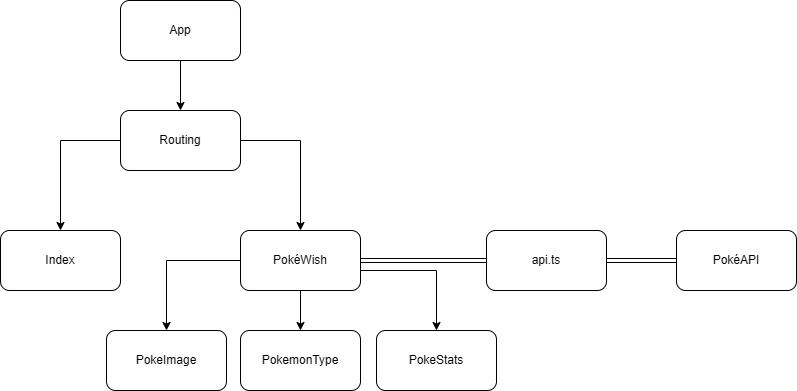

The diagram above was exported from draw.io. Its source (the exported page's mxGraphModel, read from the mxfile embedded in the PNG):
<mxGraphModel dx="1075" dy="435" grid="1" gridSize="10" guides="1" tooltips="1" connect="1" arrows="1" fold="1" page="1" pageScale="1" pageWidth="827" pageHeight="1169" math="0" shadow="0">
  <root>
    <mxCell id="0" />
    <mxCell id="1" parent="0" />
    <mxCell id="1EsnnnudGraiSUx_xc-2-17" style="edgeStyle=orthogonalEdgeStyle;rounded=0;orthogonalLoop=1;jettySize=auto;html=1;" edge="1" parent="1" source="1EsnnnudGraiSUx_xc-2-1" target="1EsnnnudGraiSUx_xc-2-2">
      <mxGeometry relative="1" as="geometry" />
    </mxCell>
    <mxCell id="1EsnnnudGraiSUx_xc-2-1" value="App" style="rounded=1;whiteSpace=wrap;html=1;" vertex="1" parent="1">
      <mxGeometry x="414" y="50" width="120" height="60" as="geometry" />
    </mxCell>
    <mxCell id="1EsnnnudGraiSUx_xc-2-15" style="edgeStyle=orthogonalEdgeStyle;rounded=0;orthogonalLoop=1;jettySize=auto;html=1;entryX=0.5;entryY=0;entryDx=0;entryDy=0;" edge="1" parent="1" source="1EsnnnudGraiSUx_xc-2-2" target="1EsnnnudGraiSUx_xc-2-4">
      <mxGeometry relative="1" as="geometry">
        <Array as="points">
          <mxPoint x="594" y="190" />
        </Array>
      </mxGeometry>
    </mxCell>
    <mxCell id="1EsnnnudGraiSUx_xc-2-16" style="edgeStyle=orthogonalEdgeStyle;rounded=0;orthogonalLoop=1;jettySize=auto;html=1;" edge="1" parent="1" source="1EsnnnudGraiSUx_xc-2-2" target="1EsnnnudGraiSUx_xc-2-3">
      <mxGeometry relative="1" as="geometry">
        <Array as="points">
          <mxPoint x="354" y="190" />
        </Array>
      </mxGeometry>
    </mxCell>
    <mxCell id="1EsnnnudGraiSUx_xc-2-2" value="Routing" style="rounded=1;whiteSpace=wrap;html=1;" vertex="1" parent="1">
      <mxGeometry x="414" y="160" width="120" height="60" as="geometry" />
    </mxCell>
    <mxCell id="1EsnnnudGraiSUx_xc-2-3" value="Index" style="rounded=1;whiteSpace=wrap;html=1;" vertex="1" parent="1">
      <mxGeometry x="294" y="280" width="120" height="60" as="geometry" />
    </mxCell>
    <mxCell id="1EsnnnudGraiSUx_xc-2-10" style="edgeStyle=orthogonalEdgeStyle;rounded=0;orthogonalLoop=1;jettySize=auto;html=1;entryX=0;entryY=0.5;entryDx=0;entryDy=0;shape=link;" edge="1" parent="1" source="1EsnnnudGraiSUx_xc-2-4" target="1EsnnnudGraiSUx_xc-2-8">
      <mxGeometry relative="1" as="geometry" />
    </mxCell>
    <mxCell id="1EsnnnudGraiSUx_xc-2-12" style="edgeStyle=orthogonalEdgeStyle;rounded=0;orthogonalLoop=1;jettySize=auto;html=1;entryX=0.5;entryY=0;entryDx=0;entryDy=0;" edge="1" parent="1" source="1EsnnnudGraiSUx_xc-2-4" target="1EsnnnudGraiSUx_xc-2-5">
      <mxGeometry relative="1" as="geometry" />
    </mxCell>
    <mxCell id="1EsnnnudGraiSUx_xc-2-13" style="edgeStyle=orthogonalEdgeStyle;rounded=0;orthogonalLoop=1;jettySize=auto;html=1;entryX=0.5;entryY=0;entryDx=0;entryDy=0;" edge="1" parent="1" source="1EsnnnudGraiSUx_xc-2-4" target="1EsnnnudGraiSUx_xc-2-6">
      <mxGeometry relative="1" as="geometry" />
    </mxCell>
    <mxCell id="1EsnnnudGraiSUx_xc-2-14" style="edgeStyle=orthogonalEdgeStyle;rounded=0;orthogonalLoop=1;jettySize=auto;html=1;" edge="1" parent="1" source="1EsnnnudGraiSUx_xc-2-4" target="1EsnnnudGraiSUx_xc-2-7">
      <mxGeometry relative="1" as="geometry">
        <Array as="points">
          <mxPoint x="730" y="320" />
        </Array>
      </mxGeometry>
    </mxCell>
    <mxCell id="1EsnnnudGraiSUx_xc-2-4" value="PokéWish" style="rounded=1;whiteSpace=wrap;html=1;" vertex="1" parent="1">
      <mxGeometry x="534" y="280" width="120" height="60" as="geometry" />
    </mxCell>
    <mxCell id="1EsnnnudGraiSUx_xc-2-5" value="PokeImage" style="rounded=1;whiteSpace=wrap;html=1;" vertex="1" parent="1">
      <mxGeometry x="400" y="380" width="120" height="60" as="geometry" />
    </mxCell>
    <mxCell id="1EsnnnudGraiSUx_xc-2-6" value="PokemonType" style="rounded=1;whiteSpace=wrap;html=1;" vertex="1" parent="1">
      <mxGeometry x="534" y="380" width="120" height="60" as="geometry" />
    </mxCell>
    <mxCell id="1EsnnnudGraiSUx_xc-2-7" value="PokeStats" style="rounded=1;whiteSpace=wrap;html=1;" vertex="1" parent="1">
      <mxGeometry x="670" y="380" width="120" height="60" as="geometry" />
    </mxCell>
    <mxCell id="1EsnnnudGraiSUx_xc-2-11" style="edgeStyle=orthogonalEdgeStyle;rounded=0;orthogonalLoop=1;jettySize=auto;html=1;shape=link;" edge="1" parent="1" source="1EsnnnudGraiSUx_xc-2-8" target="1EsnnnudGraiSUx_xc-2-9">
      <mxGeometry relative="1" as="geometry" />
    </mxCell>
    <mxCell id="1EsnnnudGraiSUx_xc-2-8" value="api.ts" style="rounded=1;whiteSpace=wrap;html=1;" vertex="1" parent="1">
      <mxGeometry x="780" y="280" width="120" height="60" as="geometry" />
    </mxCell>
    <mxCell id="1EsnnnudGraiSUx_xc-2-9" value="PokéAPI" style="rounded=1;whiteSpace=wrap;html=1;" vertex="1" parent="1">
      <mxGeometry x="970" y="280" width="120" height="60" as="geometry" />
    </mxCell>
  </root>
</mxGraphModel>